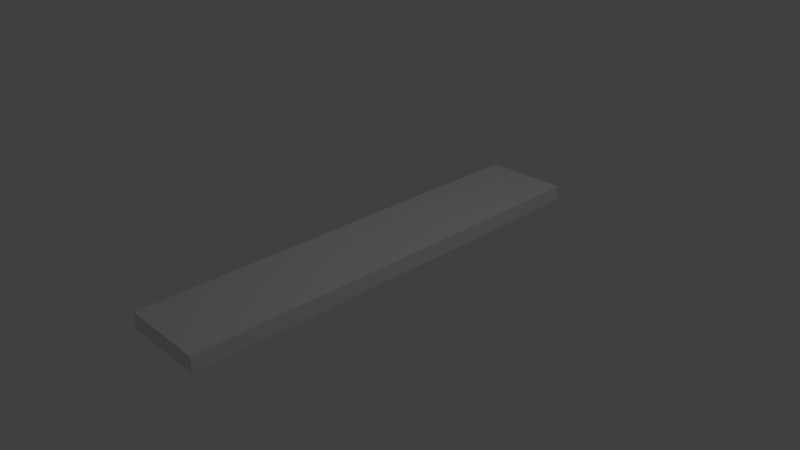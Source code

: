 # Source: wallShelf.blend  (saved by Blender 2.70.0; exported with 4.5.12 LTS)
import bpy
from mathutils import Matrix  # noqa: F401  (used for matrix-valued properties, if any)

bpy.ops.wm.read_factory_settings(use_empty=True)
scene = bpy.context.scene
scene.name = 'Scene'

# ---- collections
col_collection_1 = bpy.data.collections.new('Collection 1'); scene.collection.children.link(col_collection_1)

# ---- materials (node trees are filled in below, after node groups)
mat_material = bpy.data.materials.new('Material')
mat_material.alpha_threshold = 0.0
mat_material.use_transparent_shadow = False
mat_material.roughness = 0.5
mat_material.line_color = (0.0, 0.0, 0.0, 1.0)

# ---- material node trees

# ---- world
world_world = bpy.data.worlds.new('World'); scene.world = world_world
world_world.color = (0.05088, 0.05088, 0.05088)
world_world.use_sun_shadow = False
world_world.sun_shadow_jitter_overblur = 0.0
world_world.cycles.sampling_method = 'MANUAL'
world_world.cycles.sample_map_resolution = 256

# ---- cameras
cam_camera = bpy.data.cameras.new('Camera')
cam_camera.clip_end = 100.0
cam_camera.lens = 35.0
cam_camera.sensor_width = 32.0
cam_camera.sensor_height = 18.0
cam_camera.ortho_scale = 7.314
cam_camera.dof.focus_distance = 0.0
cam_camera.dof.aperture_fstop = 128.0

# ---- lights
light_lamp = bpy.data.lights.new('Lamp', 'POINT')
light_lamp.transmission_factor = 0.0
light_lamp.cutoff_distance = 30.0
light_lamp.energy = 100.0
light_lamp.shadow_buffer_clip_start = 1.001
light_lamp.shadow_soft_size = 0.1
light_lamp.shadow_maximum_resolution = 0.006
light_lamp.use_absolute_resolution = True
light_lamp.cycles.use_multiple_importance_sampling = False

# ---- meshes
me_cube_003 = bpy.data.meshes.new('Cube.003')
me_cube_003.from_pydata([(-0.1662, -0.04628, -0.1662), (-0.1662, 0.04628, -0.1662), (0.4502, 0.04628, 0.08534), (0.4502, -0.04628, 0.08534), (-0.1662, -0.04628, 0.1662), (-0.1662, 0.04628, 0.1662), (0.4502, 0.04628, 0.1662), (0.4502, -0.04628, 0.1662)], [], [(4, 5, 1, 0), (5, 6, 2, 1), (6, 7, 3, 2), (7, 4, 0, 3), (0, 1, 2, 3), (7, 6, 5, 4)])
_uv = me_cube_003.uv_layers.new(name='UVMap')
_uv.uv.foreach_set('vector', [0.1511, 0.04108, 0.4689, 0.04108, 0.4689, 0.3589, 0.1511, 0.3589, 0.1511, 0.04108, 0.4689, 0.04108, 0.4689, 0.3589, 0.1511, 0.3589, 0.1511, 0.04108, 0.4689, 0.04108, 0.4689, 0.3589, 0.1511, 0.3589, 0.1511, 0.04108, 0.4689, 0.04108, 0.4689, 0.3589, 0.1511, 0.3589, 0.1511, 0.04108, 0.4689, 0.04108, 0.4689, 0.3589, 0.1511, 0.3589, 0.1511, 0.04108, 0.4689, 0.04108, 0.4689, 0.3589, 0.1511, 0.3589])
me_cube_003.use_remesh_preserve_volume = False
me_cube_003.use_remesh_preserve_attributes = False
me_cube_003.use_mirror_vertex_groups = False
me_cube_003.update()
me_cube_002 = bpy.data.meshes.new('Cube.002')
me_cube_002.from_pydata([(-0.1662, -0.04628, -0.1662), (-0.1662, 0.04628, -0.1662), (0.4502, 0.04628, 0.08534), (0.4502, -0.04628, 0.08534), (-0.1662, -0.04628, 0.1662), (-0.1662, 0.04628, 0.1662), (0.4502, 0.04628, 0.1662), (0.4502, -0.04628, 0.1662)], [], [(4, 5, 1, 0), (5, 6, 2, 1), (6, 7, 3, 2), (7, 4, 0, 3), (0, 1, 2, 3), (7, 6, 5, 4)])
_uv = me_cube_002.uv_layers.new(name='UVMap')
_uv.uv.foreach_set('vector', [0.3882, 0.07815, 0.6718, 0.07815, 0.6718, 0.3618, 0.3882, 0.3618, 0.3882, 0.07815, 0.6718, 0.07815, 0.6718, 0.3618, 0.3882, 0.3618, 0.3882, 0.07815, 0.6718, 0.07815, 0.6718, 0.3618, 0.3882, 0.3618, 0.3882, 0.07815, 0.6718, 0.07815, 0.6718, 0.3618, 0.3882, 0.3618, 0.3882, 0.07815, 0.6718, 0.07815, 0.6718, 0.3618, 0.3882, 0.3618, 0.3882, 0.07815, 0.6718, 0.07815, 0.6718, 0.3618, 0.3882, 0.3618])
me_cube_002.use_remesh_preserve_volume = False
me_cube_002.use_remesh_preserve_attributes = False
me_cube_002.use_mirror_vertex_groups = False
me_cube_002.update()
me_cube_001 = bpy.data.meshes.new('Cube.001')
me_cube_001.from_pydata([(-0.1662, -0.04628, -0.1662), (-0.1662, 0.04628, -0.1662), (0.4502, 0.04628, 0.08534), (0.4502, -0.04628, 0.08534), (-0.1662, -0.04628, 0.1662), (-0.1662, 0.04628, 0.1662), (0.4502, 0.04628, 0.1662), (0.4502, -0.04628, 0.1662)], [], [(4, 5, 1, 0), (5, 6, 2, 1), (6, 7, 3, 2), (7, 4, 0, 3), (0, 1, 2, 3), (7, 6, 5, 4)])
_uv = me_cube_001.uv_layers.new(name='UVMap')
_uv.uv.foreach_set('vector', [0.1885, 0.1085, 0.4515, 0.1085, 0.4515, 0.3715, 0.1885, 0.3715, 0.1885, 0.1085, 0.4515, 0.1085, 0.4515, 0.3715, 0.1885, 0.3715, 0.1885, 0.1085, 0.4515, 0.1085, 0.4515, 0.3715, 0.1885, 0.3715, 0.1885, 0.1085, 0.4515, 0.1085, 0.4515, 0.3715, 0.1885, 0.3715, 0.1885, 0.1085, 0.4515, 0.1085, 0.4515, 0.3715, 0.1885, 0.3715, 0.1885, 0.1085, 0.4515, 0.1085, 0.4515, 0.3715, 0.1885, 0.3715])
me_cube_001.use_remesh_preserve_volume = False
me_cube_001.use_remesh_preserve_attributes = False
me_cube_001.use_mirror_vertex_groups = False
me_cube_001.update()
me_cube = bpy.data.meshes.new('Cube')
me_cube.from_pydata([(0.5946, 3.039, -0.1099), (0.5946, -3.039, -0.1099), (-0.5946, -3.039, -0.1099), (-0.5946, 3.039, -0.1099), (0.5946, 3.039, 0.1099), (0.5946, -3.039, 0.1099), (-0.5946, -3.039, 0.1099), (-0.5946, 3.039, 0.1099)], [], [(0, 1, 2, 3), (4, 7, 6, 5), (0, 4, 5, 1), (1, 5, 6, 2), (2, 6, 7, 3), (4, 0, 3, 7)])
_uv = me_cube.uv_layers.new(name='UVMap')
_uv.uv.foreach_set('vector', [0.2906, 0.6734, 0.5532, 0.6734, 0.5532, 0.936, 0.2906, 0.936, 0.2906, 0.6734, 0.5532, 0.6734, 0.5532, 0.936, 0.2906, 0.936, 0.2906, 0.6734, 0.5532, 0.6734, 0.5532, 0.936, 0.2906, 0.936, 0.2906, 0.6734, 0.5532, 0.6734, 0.5532, 0.936, 0.2906, 0.936, 0.2906, 0.6734, 0.5532, 0.6734, 0.5532, 0.936, 0.2906, 0.936, 0.2906, 0.6734, 0.5532, 0.6734, 0.5532, 0.936, 0.2906, 0.936])
me_cube.materials.append(mat_material)
me_cube.use_remesh_preserve_volume = False
me_cube.use_remesh_preserve_attributes = False
me_cube.use_mirror_vertex_groups = False
me_cube.update()

# ---- objects
ob_cube_003 = bpy.data.objects.new('Cube.003', me_cube_003)
ob_cube_002 = bpy.data.objects.new('Cube.002', me_cube_002)
ob_cube_001 = bpy.data.objects.new('Cube.001', me_cube_001)
ob_cube = bpy.data.objects.new('Cube', me_cube)
ob_lamp = bpy.data.objects.new('Lamp', light_lamp)
ob_camera = bpy.data.objects.new('Camera', cam_camera)

# ---- transforms, parenting, visibility, modifiers, constraints
ob_cube_003.location = (-0.4178, 0.0, -0.1946)
ob_cube_003.lineart.crease_threshold = 0.0
ob_cube_002.location = (-0.4178, 2.799, -0.1946)
ob_cube_002.lineart.crease_threshold = 0.0
ob_cube_001.location = (-0.4178, -2.799, -0.1946)
ob_cube_001.lineart.crease_threshold = 0.0
ob_cube.location = (0.0, 0.0, 0.08028)
ob_cube.lock_rotations_4d = False
ob_cube.empty_display_type = 'ARROWS'
ob_cube.lineart.crease_threshold = 0.0
ob_lamp.location = (4.076, 1.005, 5.904)
ob_lamp.rotation_euler = (0.6503, 0.05522, 1.866)
ob_lamp.lock_rotations_4d = False
ob_lamp.empty_display_type = 'ARROWS'
ob_lamp.color = (0.0, 0.0, 0.0, 0.0)
ob_lamp.lineart.crease_threshold = 0.0
ob_camera.location = (7.481, -6.508, 5.344)
ob_camera.rotation_euler = (1.109, 0.01082, 0.8149)
ob_camera.lock_rotations_4d = False
ob_camera.empty_display_type = 'ARROWS'
ob_camera.color = (0.0, 0.0, 0.0, 0.0)
ob_camera.display_type = 'WIRE'
ob_camera.lineart.crease_threshold = 0.0

# ---- collection membership
col_collection_1.objects.link(ob_cube_003)
col_collection_1.objects.link(ob_cube_002)
col_collection_1.objects.link(ob_cube_001)
col_collection_1.objects.link(ob_cube)
col_collection_1.objects.link(ob_lamp)
col_collection_1.objects.link(ob_camera)

# ---- scene / render settings (as saved in the file)
scene.camera = ob_camera
scene.frame_start = 1; scene.frame_end = 250; scene.frame_set(1)
scene.render.engine = 'BLENDER_EEVEE_NEXT'
scene.render.resolution_percentage = 50
scene.render.dither_intensity = 0.0
scene.cycles.use_denoising = False
scene.cycles.samples = 10
scene.cycles.sampling_pattern = 'TABULATED_SOBOL'
scene.cycles.light_sampling_threshold = 0.0
scene.cycles.use_adaptive_sampling = False
scene.cycles.use_light_tree = False
scene.cycles.blur_glossy = 0.0
scene.cycles.volume_bounces = 1
scene.cycles.pixel_filter_type = 'GAUSSIAN'
scene.cycles.sample_clamp_indirect = 0.0
scene.view_settings.view_transform = 'Standard'
bpy.context.view_layer.update()
